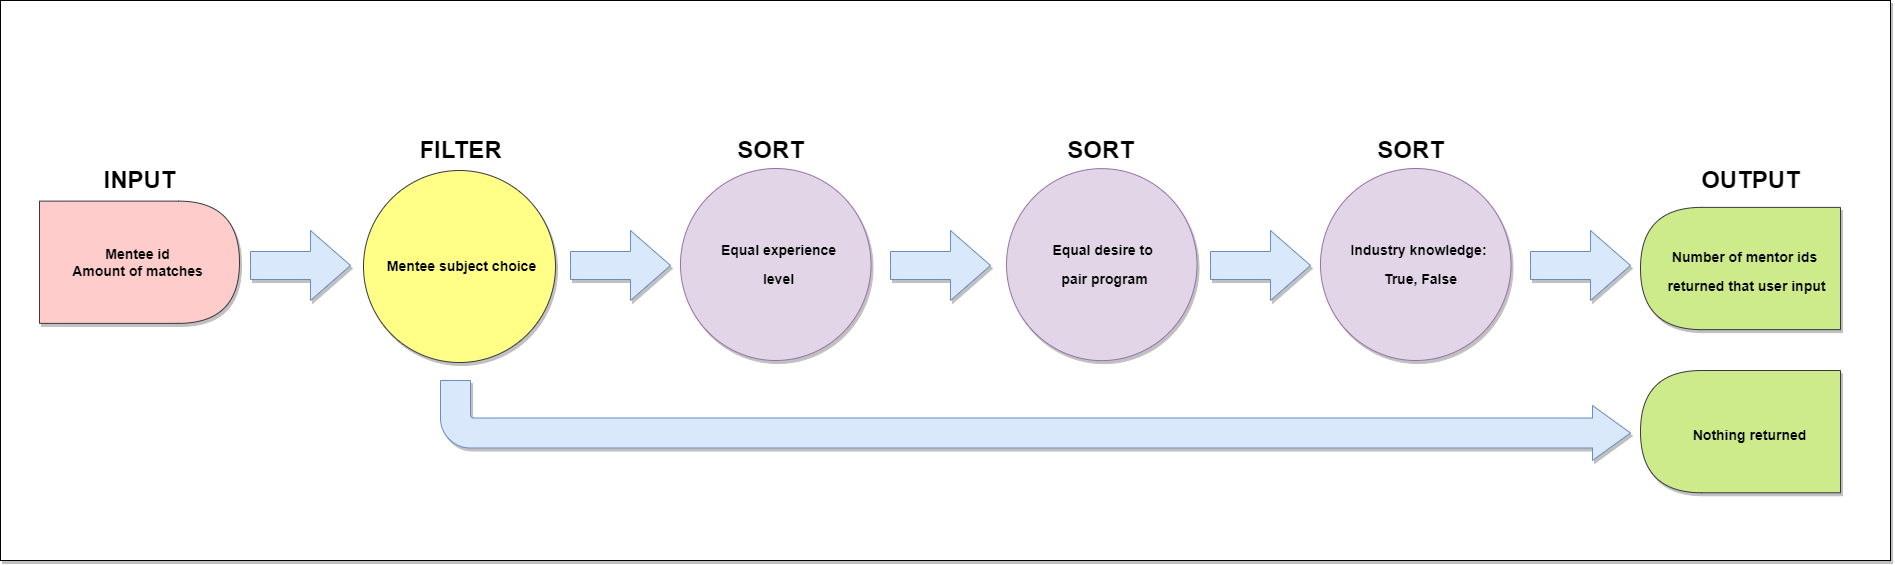

The diagram above was exported from draw.io. Its source (the exported page's mxGraphModel, read from the mxfile embedded in the PNG):
<mxGraphModel dx="1887" dy="1180" grid="1" gridSize="10" guides="0" tooltips="1" connect="0" arrows="1" fold="1" page="1" pageScale="1" pageWidth="850" pageHeight="1100" math="0" shadow="0">
  <root>
    <mxCell id="0" />
    <mxCell id="1" parent="0" />
    <mxCell id="sHoY-3OiHd2tQqDpn_Qm-68" value="" style="rounded=0;whiteSpace=wrap;html=1;shadow=1;sketch=0;" vertex="1" parent="1">
      <mxGeometry y="40" width="1890" height="560" as="geometry" />
    </mxCell>
    <mxCell id="sHoY-3OiHd2tQqDpn_Qm-65" value="" style="html=1;shadow=1;dashed=0;align=center;verticalAlign=middle;shape=mxgraph.arrows2.arrow;dy=0.6;dx=40;notch=0;rounded=1;sketch=0;fillColor=#dae8fc;strokeColor=#6c8ebf;" vertex="1" parent="1">
      <mxGeometry x="890" y="270" width="100" height="70" as="geometry" />
    </mxCell>
    <mxCell id="sHoY-3OiHd2tQqDpn_Qm-12" value="" style="verticalLabelPosition=bottom;verticalAlign=top;html=1;shape=mxgraph.flowchart.on-page_reference;fillColor=#e1d5e7;strokeColor=#9673a6;rounded=1;shadow=1;" vertex="1" parent="1">
      <mxGeometry x="1006" y="208.12" width="190.5" height="192" as="geometry" />
    </mxCell>
    <mxCell id="sHoY-3OiHd2tQqDpn_Qm-11" value="" style="verticalLabelPosition=bottom;verticalAlign=top;html=1;shape=mxgraph.flowchart.on-page_reference;fillColor=#e1d5e7;strokeColor=#9673a6;rounded=1;shadow=1;" vertex="1" parent="1">
      <mxGeometry x="680" y="208" width="190.5" height="192" as="geometry" />
    </mxCell>
    <mxCell id="u7WhPcmMEQbwhLPjglkk-49" value="" style="shape=delay;whiteSpace=wrap;html=1;fillColor=#cdeb8b;strokeColor=#36393d;rotation=-180;rounded=1;shadow=1;" parent="1" vertex="1">
      <mxGeometry x="1640" y="410" width="200" height="122.25" as="geometry" />
    </mxCell>
    <mxCell id="u7WhPcmMEQbwhLPjglkk-48" value="" style="shape=delay;whiteSpace=wrap;html=1;fillColor=#cdeb8b;strokeColor=#36393d;rotation=-180;rounded=1;shadow=1;" parent="1" vertex="1">
      <mxGeometry x="1640" y="246.89" width="200" height="122.25" as="geometry" />
    </mxCell>
    <mxCell id="u7WhPcmMEQbwhLPjglkk-1" value="" style="shape=delay;whiteSpace=wrap;html=1;fillColor=#ffcccc;strokeColor=#36393d;rounded=1;shadow=1;" parent="1" vertex="1">
      <mxGeometry x="39" y="240.62" width="200" height="122.25" as="geometry" />
    </mxCell>
    <mxCell id="u7WhPcmMEQbwhLPjglkk-2" value="&lt;div style=&quot;font-size: 14px&quot;&gt;&lt;span&gt;&lt;font style=&quot;font-size: 14px&quot;&gt;Mentee id&lt;/font&gt;&lt;/span&gt;&lt;/div&gt;&lt;font style=&quot;font-size: 14px&quot;&gt;&lt;div&gt;&lt;span&gt;Amount of matches&lt;/span&gt;&lt;/div&gt;&lt;/font&gt;" style="text;strokeColor=none;fillColor=none;html=1;fontSize=24;fontStyle=1;verticalAlign=middle;align=center;rounded=1;" parent="1" vertex="1">
      <mxGeometry x="72.25" y="268.63" width="130" height="66.25" as="geometry" />
    </mxCell>
    <mxCell id="u7WhPcmMEQbwhLPjglkk-7" value="" style="ellipse;whiteSpace=wrap;html=1;aspect=fixed;fontSize=14;fillColor=#ffff88;strokeColor=#36393d;rounded=1;shadow=1;" parent="1" vertex="1">
      <mxGeometry x="363" y="210" width="192" height="192" as="geometry" />
    </mxCell>
    <mxCell id="u7WhPcmMEQbwhLPjglkk-17" value="INPUT" style="text;strokeColor=none;fillColor=none;html=1;fontSize=24;fontStyle=1;verticalAlign=middle;align=center;rounded=1;shadow=0;labelBorderColor=none;labelBackgroundColor=none;" parent="1" vertex="1">
      <mxGeometry x="39" y="200" width="200" height="40" as="geometry" />
    </mxCell>
    <mxCell id="u7WhPcmMEQbwhLPjglkk-18" value="&lt;font style=&quot;font-size: 24px&quot;&gt;FILTER&lt;/font&gt;" style="text;strokeColor=none;fillColor=none;html=1;fontSize=24;fontStyle=1;verticalAlign=middle;align=center;rounded=1;" parent="1" vertex="1">
      <mxGeometry x="360" y="170" width="200" height="40" as="geometry" />
    </mxCell>
    <mxCell id="u7WhPcmMEQbwhLPjglkk-19" value="OUTPUT" style="text;strokeColor=none;fillColor=none;html=1;fontSize=24;fontStyle=1;verticalAlign=middle;align=center;rounded=1;" parent="1" vertex="1">
      <mxGeometry x="1700" y="200" width="100" height="40" as="geometry" />
    </mxCell>
    <mxCell id="u7WhPcmMEQbwhLPjglkk-29" value="&lt;div&gt;&lt;span style=&quot;font-size: 14px&quot;&gt;Number of mentor ids&amp;nbsp;&lt;/span&gt;&lt;/div&gt;&lt;div&gt;&lt;span style=&quot;font-size: 14px&quot;&gt;r&lt;/span&gt;&lt;span style=&quot;font-size: 14px&quot;&gt;eturned&amp;nbsp;&lt;/span&gt;&lt;span style=&quot;font-size: 14px&quot;&gt;that user input&lt;/span&gt;&lt;/div&gt;" style="text;strokeColor=none;fillColor=none;html=1;fontSize=24;fontStyle=1;verticalAlign=middle;align=center;rounded=1;" parent="1" vertex="1">
      <mxGeometry x="1665.5" y="274.26" width="160" height="67.5" as="geometry" />
    </mxCell>
    <mxCell id="u7WhPcmMEQbwhLPjglkk-33" value="&lt;font style=&quot;font-size: 14px&quot;&gt;Nothing returned&lt;/font&gt;" style="text;strokeColor=none;fillColor=none;html=1;fontSize=24;fontStyle=1;verticalAlign=middle;align=center;rounded=1;" parent="1" vertex="1">
      <mxGeometry x="1683.5" y="447.9" width="130" height="48.74" as="geometry" />
    </mxCell>
    <mxCell id="u7WhPcmMEQbwhLPjglkk-41" value="&lt;font style=&quot;font-size: 14px&quot;&gt;&lt;b style=&quot;text-align: left&quot;&gt;Mentee subject&amp;nbsp;choice&lt;br&gt;&lt;/b&gt;&lt;/font&gt;" style="text;strokeColor=none;fillColor=none;html=1;fontSize=24;fontStyle=1;verticalAlign=middle;align=center;fontFamily=Helvetica;rounded=1;" parent="1" vertex="1">
      <mxGeometry x="382.75" y="253.62" width="156.5" height="99" as="geometry" />
    </mxCell>
    <mxCell id="sHoY-3OiHd2tQqDpn_Qm-5" value="&lt;div&gt;&lt;span style=&quot;font-size: 14px&quot;&gt;Equal experience&lt;/span&gt;&lt;/div&gt;&lt;div&gt;&lt;span style=&quot;font-size: 14px&quot;&gt;level&lt;/span&gt;&lt;/div&gt;" style="text;strokeColor=none;fillColor=none;html=1;fontSize=24;fontStyle=1;verticalAlign=middle;align=center;fontFamily=Helvetica;rounded=1;" vertex="1" parent="1">
      <mxGeometry x="700" y="251.62" width="156.5" height="99" as="geometry" />
    </mxCell>
    <mxCell id="sHoY-3OiHd2tQqDpn_Qm-8" value="&lt;div&gt;&lt;span style=&quot;font-size: 14px&quot;&gt;Equal desire to&amp;nbsp;&lt;/span&gt;&lt;/div&gt;&lt;div&gt;&lt;span style=&quot;font-size: 14px&quot;&gt;pair program&lt;/span&gt;&lt;/div&gt;" style="text;strokeColor=none;fillColor=none;html=1;fontSize=24;fontStyle=1;verticalAlign=middle;align=center;fontFamily=Helvetica;rounded=1;" vertex="1" parent="1">
      <mxGeometry x="1026" y="251.75" width="156.5" height="99" as="geometry" />
    </mxCell>
    <mxCell id="sHoY-3OiHd2tQqDpn_Qm-13" value="" style="verticalLabelPosition=bottom;verticalAlign=top;html=1;shape=mxgraph.flowchart.on-page_reference;fillColor=#e1d5e7;strokeColor=#9673a6;rounded=1;shadow=1;" vertex="1" parent="1">
      <mxGeometry x="1320" y="208" width="190.5" height="192" as="geometry" />
    </mxCell>
    <mxCell id="sHoY-3OiHd2tQqDpn_Qm-15" value="&lt;div&gt;&lt;span style=&quot;font-size: 14px&quot;&gt;Industry&amp;nbsp;&lt;/span&gt;&lt;span style=&quot;font-size: 14px&quot;&gt;knowledge:&lt;/span&gt;&lt;/div&gt;&lt;div&gt;&lt;span style=&quot;font-size: 14px&quot;&gt;&amp;nbsp;True, False&lt;/span&gt;&lt;/div&gt;" style="text;strokeColor=none;fillColor=none;html=1;fontSize=24;fontStyle=1;verticalAlign=middle;align=center;fontFamily=Helvetica;rounded=1;" vertex="1" parent="1">
      <mxGeometry x="1340" y="251.63" width="156.5" height="99" as="geometry" />
    </mxCell>
    <mxCell id="sHoY-3OiHd2tQqDpn_Qm-45" value="&lt;font style=&quot;font-size: 24px&quot;&gt;SORT&lt;/font&gt;" style="text;strokeColor=none;fillColor=none;html=1;fontSize=24;fontStyle=1;verticalAlign=middle;align=center;rounded=1;" vertex="1" parent="1">
      <mxGeometry x="670" y="170" width="200" height="40" as="geometry" />
    </mxCell>
    <mxCell id="sHoY-3OiHd2tQqDpn_Qm-46" value="&lt;font style=&quot;font-size: 24px&quot;&gt;SORT&lt;/font&gt;" style="text;strokeColor=none;fillColor=none;html=1;fontSize=24;fontStyle=1;verticalAlign=middle;align=center;rounded=1;" vertex="1" parent="1">
      <mxGeometry x="1000" y="170" width="200" height="40" as="geometry" />
    </mxCell>
    <mxCell id="sHoY-3OiHd2tQqDpn_Qm-47" value="&lt;font style=&quot;font-size: 24px&quot;&gt;SORT&lt;/font&gt;" style="text;strokeColor=none;fillColor=none;html=1;fontSize=24;fontStyle=1;verticalAlign=middle;align=center;rounded=1;" vertex="1" parent="1">
      <mxGeometry x="1310" y="170" width="200" height="40" as="geometry" />
    </mxCell>
    <mxCell id="sHoY-3OiHd2tQqDpn_Qm-59" value="" style="html=1;shadow=1;dashed=0;align=center;verticalAlign=middle;shape=mxgraph.arrows2.bendArrow;dy=15;dx=38;notch=0;arrowHead=55;rounded=1;sketch=0;flipH=0;flipV=1;fillColor=#dae8fc;strokeColor=#6c8ebf;" vertex="1" parent="1">
      <mxGeometry x="440" y="420" width="1190" height="80" as="geometry" />
    </mxCell>
    <mxCell id="sHoY-3OiHd2tQqDpn_Qm-62" value="" style="html=1;shadow=1;dashed=0;align=center;verticalAlign=middle;shape=mxgraph.arrows2.arrow;dy=0.6;dx=40;notch=0;rounded=1;sketch=0;fillColor=#dae8fc;strokeColor=#6c8ebf;" vertex="1" parent="1">
      <mxGeometry x="250" y="270" width="100" height="70" as="geometry" />
    </mxCell>
    <mxCell id="sHoY-3OiHd2tQqDpn_Qm-64" value="" style="html=1;shadow=1;dashed=0;align=center;verticalAlign=middle;shape=mxgraph.arrows2.arrow;dy=0.6;dx=40;notch=0;rounded=1;sketch=0;fillColor=#dae8fc;strokeColor=#6c8ebf;" vertex="1" parent="1">
      <mxGeometry x="570" y="270" width="100" height="70" as="geometry" />
    </mxCell>
    <mxCell id="sHoY-3OiHd2tQqDpn_Qm-66" value="" style="html=1;shadow=1;dashed=0;align=center;verticalAlign=middle;shape=mxgraph.arrows2.arrow;dy=0.6;dx=40;notch=0;rounded=1;sketch=0;fillColor=#dae8fc;strokeColor=#6c8ebf;" vertex="1" parent="1">
      <mxGeometry x="1210" y="270" width="100" height="70" as="geometry" />
    </mxCell>
    <mxCell id="sHoY-3OiHd2tQqDpn_Qm-67" value="" style="html=1;shadow=1;dashed=0;align=center;verticalAlign=middle;shape=mxgraph.arrows2.arrow;dy=0.6;dx=40;notch=0;rounded=1;sketch=0;fillColor=#dae8fc;strokeColor=#6c8ebf;" vertex="1" parent="1">
      <mxGeometry x="1530" y="270" width="100" height="70" as="geometry" />
    </mxCell>
  </root>
</mxGraphModel>